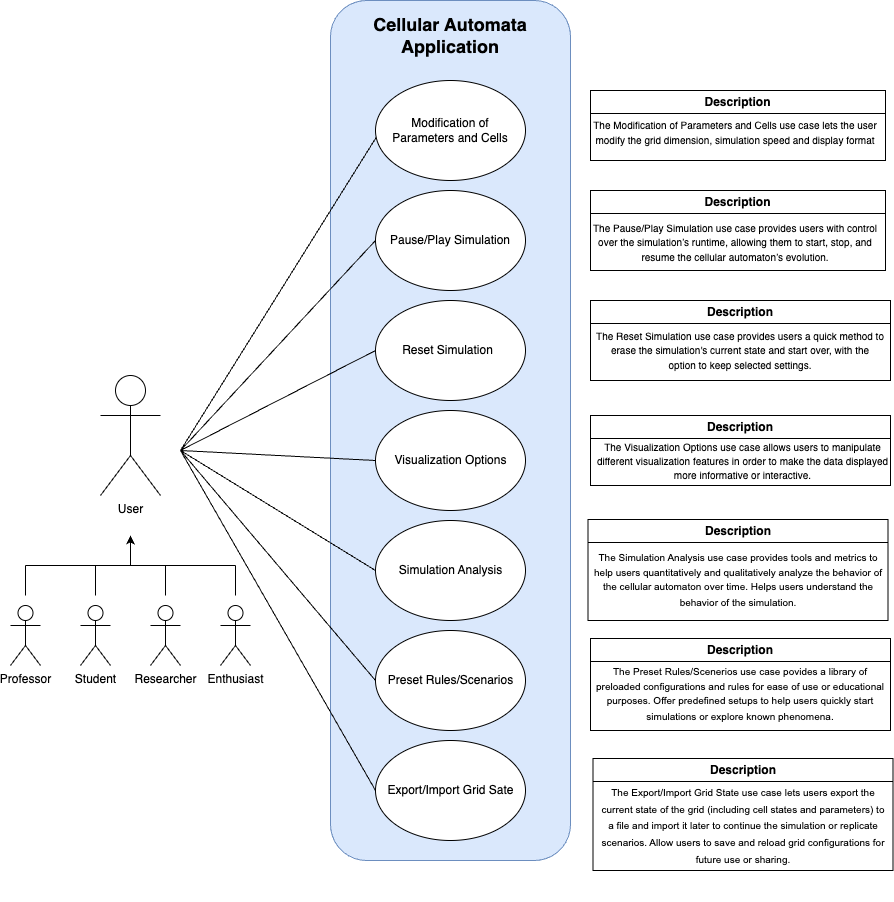

The diagram above was exported from draw.io. Its source (the exported page's mxGraphModel, read from the mxfile embedded in the PNG):
<mxGraphModel dx="1968" dy="1208" grid="1" gridSize="10" guides="1" tooltips="1" connect="1" arrows="1" fold="1" page="1" pageScale="1" pageWidth="850" pageHeight="1100" math="0" shadow="0">
  <root>
    <mxCell id="0" />
    <mxCell id="1" parent="0" />
    <mxCell id="NWpS5c2laPLYg9Z7Ewjy-1" value="" style="rounded=1;whiteSpace=wrap;html=1;fillColor=#dae8fc;strokeColor=#6c8ebf;" vertex="1" parent="1">
      <mxGeometry x="360" y="30" width="240" height="860" as="geometry" />
    </mxCell>
    <mxCell id="tkNIIAH0CnDnWojOQfZY-4" value="Cellular Automata Application" style="text;html=1;align=center;verticalAlign=middle;whiteSpace=wrap;rounded=0;fontSize=18;fontStyle=1" vertex="1" parent="1">
      <mxGeometry x="395" y="50" width="170" height="30" as="geometry" />
    </mxCell>
    <mxCell id="tkNIIAH0CnDnWojOQfZY-2" value="" style="endArrow=none;html=1;rounded=0;entryX=0;entryY=0.5;entryDx=0;entryDy=0;strokeWidth=1;" edge="1" parent="1" target="tkNIIAH0CnDnWojOQfZY-6">
      <mxGeometry width="50" height="50" relative="1" as="geometry">
        <mxPoint x="210" y="480" as="sourcePoint" />
        <mxPoint x="320" y="160" as="targetPoint" />
        <Array as="points" />
      </mxGeometry>
    </mxCell>
    <mxCell id="tkNIIAH0CnDnWojOQfZY-21" value="" style="endArrow=none;html=1;rounded=0;entryX=0;entryY=0.5;entryDx=0;entryDy=0;strokeWidth=1;" edge="1" target="tkNIIAH0CnDnWojOQfZY-19" parent="1">
      <mxGeometry width="50" height="50" relative="1" as="geometry">
        <mxPoint x="210" y="480" as="sourcePoint" />
        <mxPoint x="360" y="270" as="targetPoint" />
        <Array as="points" />
      </mxGeometry>
    </mxCell>
    <mxCell id="NWpS5c2laPLYg9Z7Ewjy-12" value="" style="endArrow=none;html=1;rounded=0;entryX=0;entryY=0.5;entryDx=0;entryDy=0;strokeWidth=1;" edge="1" parent="1" target="NWpS5c2laPLYg9Z7Ewjy-2">
      <mxGeometry width="50" height="50" relative="1" as="geometry">
        <mxPoint x="210" y="480" as="sourcePoint" />
        <mxPoint x="380" y="420" as="targetPoint" />
      </mxGeometry>
    </mxCell>
    <mxCell id="NWpS5c2laPLYg9Z7Ewjy-13" value="" style="endArrow=none;html=1;rounded=0;entryX=0;entryY=0.5;entryDx=0;entryDy=0;strokeWidth=1;" edge="1" parent="1" target="NWpS5c2laPLYg9Z7Ewjy-3">
      <mxGeometry width="50" height="50" relative="1" as="geometry">
        <mxPoint x="210" y="480" as="sourcePoint" />
        <mxPoint x="380" y="580" as="targetPoint" />
      </mxGeometry>
    </mxCell>
    <mxCell id="NWpS5c2laPLYg9Z7Ewjy-14" value="" style="endArrow=none;html=1;rounded=0;entryX=0;entryY=0.5;entryDx=0;entryDy=0;strokeWidth=1;" edge="1" parent="1" target="NWpS5c2laPLYg9Z7Ewjy-6">
      <mxGeometry width="50" height="50" relative="1" as="geometry">
        <mxPoint x="210" y="480" as="sourcePoint" />
        <mxPoint x="380" y="790" as="targetPoint" />
      </mxGeometry>
    </mxCell>
    <mxCell id="NWpS5c2laPLYg9Z7Ewjy-15" value="" style="endArrow=none;html=1;rounded=0;entryX=0;entryY=0.5;entryDx=0;entryDy=0;strokeWidth=1;" edge="1" parent="1" target="NWpS5c2laPLYg9Z7Ewjy-4">
      <mxGeometry width="50" height="50" relative="1" as="geometry">
        <mxPoint x="210" y="480" as="sourcePoint" />
        <mxPoint x="380" y="730" as="targetPoint" />
      </mxGeometry>
    </mxCell>
    <mxCell id="NWpS5c2laPLYg9Z7Ewjy-16" value="" style="endArrow=none;html=1;rounded=0;entryX=0;entryY=0.5;entryDx=0;entryDy=0;strokeWidth=1;" edge="1" parent="1" target="NWpS5c2laPLYg9Z7Ewjy-5">
      <mxGeometry width="50" height="50" relative="1" as="geometry">
        <mxPoint x="210" y="480" as="sourcePoint" />
        <mxPoint x="380" y="770" as="targetPoint" />
      </mxGeometry>
    </mxCell>
    <mxCell id="NWpS5c2laPLYg9Z7Ewjy-17" value="" style="group" connectable="0" vertex="1" parent="1">
      <mxGeometry x="405" y="110" width="150" height="100" as="geometry" />
    </mxCell>
    <mxCell id="tkNIIAH0CnDnWojOQfZY-5" value="" style="ellipse;whiteSpace=wrap;html=1;" vertex="1" parent="NWpS5c2laPLYg9Z7Ewjy-17">
      <mxGeometry width="150" height="100" as="geometry" />
    </mxCell>
    <mxCell id="tkNIIAH0CnDnWojOQfZY-6" value="Modification of Parameters and Cells" style="text;html=1;align=center;verticalAlign=middle;whiteSpace=wrap;rounded=0;" vertex="1" parent="NWpS5c2laPLYg9Z7Ewjy-17">
      <mxGeometry x="5" y="22.5" width="140" height="55" as="geometry" />
    </mxCell>
    <mxCell id="NWpS5c2laPLYg9Z7Ewjy-18" value="" style="group" connectable="0" vertex="1" parent="1">
      <mxGeometry x="405" y="220" width="150" height="100" as="geometry" />
    </mxCell>
    <mxCell id="tkNIIAH0CnDnWojOQfZY-19" value="" style="ellipse;whiteSpace=wrap;html=1;" vertex="1" parent="NWpS5c2laPLYg9Z7Ewjy-18">
      <mxGeometry width="150" height="100" as="geometry" />
    </mxCell>
    <mxCell id="tkNIIAH0CnDnWojOQfZY-20" value="Pause/Play Simulation" style="text;html=1;align=center;verticalAlign=middle;whiteSpace=wrap;rounded=0;" vertex="1" parent="NWpS5c2laPLYg9Z7Ewjy-18">
      <mxGeometry x="10" y="22.5" width="130" height="55" as="geometry" />
    </mxCell>
    <mxCell id="NWpS5c2laPLYg9Z7Ewjy-19" value="" style="group" connectable="0" vertex="1" parent="1">
      <mxGeometry x="405" y="330" width="150" height="100" as="geometry" />
    </mxCell>
    <mxCell id="NWpS5c2laPLYg9Z7Ewjy-2" value="" style="ellipse;whiteSpace=wrap;html=1;" vertex="1" parent="NWpS5c2laPLYg9Z7Ewjy-19">
      <mxGeometry width="150" height="100" as="geometry" />
    </mxCell>
    <mxCell id="NWpS5c2laPLYg9Z7Ewjy-7" value="Reset Simulation" style="text;html=1;align=center;verticalAlign=middle;whiteSpace=wrap;rounded=0;" vertex="1" parent="NWpS5c2laPLYg9Z7Ewjy-19">
      <mxGeometry x="5" y="25" width="135" height="50" as="geometry" />
    </mxCell>
    <mxCell id="NWpS5c2laPLYg9Z7Ewjy-20" value="" style="group" connectable="0" vertex="1" parent="1">
      <mxGeometry x="405" y="440" width="150" height="100" as="geometry" />
    </mxCell>
    <mxCell id="NWpS5c2laPLYg9Z7Ewjy-3" value="" style="ellipse;whiteSpace=wrap;html=1;" vertex="1" parent="NWpS5c2laPLYg9Z7Ewjy-20">
      <mxGeometry width="150" height="100" as="geometry" />
    </mxCell>
    <mxCell id="NWpS5c2laPLYg9Z7Ewjy-8" value="Visualization Options" style="text;html=1;align=center;verticalAlign=middle;whiteSpace=wrap;rounded=0;" vertex="1" parent="NWpS5c2laPLYg9Z7Ewjy-20">
      <mxGeometry x="12.5" y="25" width="125" height="50" as="geometry" />
    </mxCell>
    <mxCell id="NWpS5c2laPLYg9Z7Ewjy-21" value="" style="group" connectable="0" vertex="1" parent="1">
      <mxGeometry x="405" y="550" width="150" height="100" as="geometry" />
    </mxCell>
    <mxCell id="NWpS5c2laPLYg9Z7Ewjy-4" value="" style="ellipse;whiteSpace=wrap;html=1;" vertex="1" parent="NWpS5c2laPLYg9Z7Ewjy-21">
      <mxGeometry width="150" height="100" as="geometry" />
    </mxCell>
    <mxCell id="NWpS5c2laPLYg9Z7Ewjy-9" value="Simulation Analysis" style="text;html=1;align=center;verticalAlign=middle;whiteSpace=wrap;rounded=0;" vertex="1" parent="NWpS5c2laPLYg9Z7Ewjy-21">
      <mxGeometry x="7.5" y="25" width="135" height="50" as="geometry" />
    </mxCell>
    <mxCell id="NWpS5c2laPLYg9Z7Ewjy-22" value="" style="group" connectable="0" vertex="1" parent="1">
      <mxGeometry x="405" y="660" width="150" height="100" as="geometry" />
    </mxCell>
    <mxCell id="NWpS5c2laPLYg9Z7Ewjy-5" value="" style="ellipse;whiteSpace=wrap;html=1;" vertex="1" parent="NWpS5c2laPLYg9Z7Ewjy-22">
      <mxGeometry width="150" height="100" as="geometry" />
    </mxCell>
    <mxCell id="NWpS5c2laPLYg9Z7Ewjy-10" value="Preset Rules/Scenarios" style="text;html=1;align=center;verticalAlign=middle;whiteSpace=wrap;rounded=0;" vertex="1" parent="NWpS5c2laPLYg9Z7Ewjy-22">
      <mxGeometry x="7.5" y="25" width="135" height="50" as="geometry" />
    </mxCell>
    <mxCell id="NWpS5c2laPLYg9Z7Ewjy-23" value="" style="group" connectable="0" vertex="1" parent="1">
      <mxGeometry x="405" y="770" width="150" height="100" as="geometry" />
    </mxCell>
    <mxCell id="NWpS5c2laPLYg9Z7Ewjy-6" value="" style="ellipse;whiteSpace=wrap;html=1;" vertex="1" parent="NWpS5c2laPLYg9Z7Ewjy-23">
      <mxGeometry width="150" height="100" as="geometry" />
    </mxCell>
    <mxCell id="NWpS5c2laPLYg9Z7Ewjy-11" value="Export/Import Grid Sate" style="text;html=1;align=center;verticalAlign=middle;whiteSpace=wrap;rounded=0;" vertex="1" parent="NWpS5c2laPLYg9Z7Ewjy-23">
      <mxGeometry x="7.5" y="25" width="135" height="50" as="geometry" />
    </mxCell>
    <mxCell id="NWpS5c2laPLYg9Z7Ewjy-45" value="" style="group" connectable="0" vertex="1" parent="1">
      <mxGeometry x="40" y="405" width="240" height="290" as="geometry" />
    </mxCell>
    <mxCell id="CxOX_8Q5nA_PPl-1__Iv-8" value="User" style="shape=umlActor;verticalLabelPosition=bottom;verticalAlign=top;html=1;outlineConnect=0;" vertex="1" parent="NWpS5c2laPLYg9Z7Ewjy-45">
      <mxGeometry x="90" width="60" height="120" as="geometry" />
    </mxCell>
    <mxCell id="NWpS5c2laPLYg9Z7Ewjy-43" value="" style="group" connectable="0" vertex="1" parent="NWpS5c2laPLYg9Z7Ewjy-45">
      <mxGeometry y="190" width="240" height="100" as="geometry" />
    </mxCell>
    <mxCell id="NWpS5c2laPLYg9Z7Ewjy-25" value="Professor" style="shape=umlActor;verticalLabelPosition=bottom;verticalAlign=top;html=1;outlineConnect=0;" vertex="1" parent="NWpS5c2laPLYg9Z7Ewjy-43">
      <mxGeometry y="40" width="30" height="60" as="geometry" />
    </mxCell>
    <mxCell id="NWpS5c2laPLYg9Z7Ewjy-26" value="Student" style="shape=umlActor;verticalLabelPosition=bottom;verticalAlign=top;html=1;outlineConnect=0;" vertex="1" parent="NWpS5c2laPLYg9Z7Ewjy-43">
      <mxGeometry x="70" y="40" width="30" height="60" as="geometry" />
    </mxCell>
    <mxCell id="NWpS5c2laPLYg9Z7Ewjy-27" value="Researcher" style="shape=umlActor;verticalLabelPosition=bottom;verticalAlign=top;html=1;outlineConnect=0;" vertex="1" parent="NWpS5c2laPLYg9Z7Ewjy-43">
      <mxGeometry x="140" y="40" width="30" height="60" as="geometry" />
    </mxCell>
    <mxCell id="NWpS5c2laPLYg9Z7Ewjy-28" value="Enthusiast" style="shape=umlActor;verticalLabelPosition=bottom;verticalAlign=top;html=1;outlineConnect=0;" vertex="1" parent="NWpS5c2laPLYg9Z7Ewjy-43">
      <mxGeometry x="210" y="40" width="30" height="60" as="geometry" />
    </mxCell>
    <mxCell id="NWpS5c2laPLYg9Z7Ewjy-42" value="" style="group" connectable="0" vertex="1" parent="NWpS5c2laPLYg9Z7Ewjy-43">
      <mxGeometry x="15" width="210" height="30" as="geometry" />
    </mxCell>
    <mxCell id="NWpS5c2laPLYg9Z7Ewjy-36" value="" style="endArrow=none;html=1;rounded=0;" edge="1" parent="NWpS5c2laPLYg9Z7Ewjy-42">
      <mxGeometry width="50" height="50" relative="1" as="geometry">
        <mxPoint as="sourcePoint" />
        <mxPoint x="210" as="targetPoint" />
      </mxGeometry>
    </mxCell>
    <mxCell id="NWpS5c2laPLYg9Z7Ewjy-37" value="" style="endArrow=none;html=1;rounded=0;" edge="1" parent="NWpS5c2laPLYg9Z7Ewjy-42">
      <mxGeometry width="50" height="50" relative="1" as="geometry">
        <mxPoint y="30" as="sourcePoint" />
        <mxPoint as="targetPoint" />
      </mxGeometry>
    </mxCell>
    <mxCell id="NWpS5c2laPLYg9Z7Ewjy-38" value="" style="endArrow=none;html=1;rounded=0;" edge="1" parent="NWpS5c2laPLYg9Z7Ewjy-42">
      <mxGeometry width="50" height="50" relative="1" as="geometry">
        <mxPoint x="70" y="30" as="sourcePoint" />
        <mxPoint x="70" as="targetPoint" />
      </mxGeometry>
    </mxCell>
    <mxCell id="NWpS5c2laPLYg9Z7Ewjy-39" value="" style="endArrow=none;html=1;rounded=0;" edge="1" parent="NWpS5c2laPLYg9Z7Ewjy-42">
      <mxGeometry width="50" height="50" relative="1" as="geometry">
        <mxPoint x="140" y="30" as="sourcePoint" />
        <mxPoint x="140" as="targetPoint" />
      </mxGeometry>
    </mxCell>
    <mxCell id="NWpS5c2laPLYg9Z7Ewjy-40" value="" style="endArrow=none;html=1;rounded=0;" edge="1" parent="NWpS5c2laPLYg9Z7Ewjy-42">
      <mxGeometry width="50" height="50" relative="1" as="geometry">
        <mxPoint x="210" y="30" as="sourcePoint" />
        <mxPoint x="210" as="targetPoint" />
      </mxGeometry>
    </mxCell>
    <mxCell id="NWpS5c2laPLYg9Z7Ewjy-44" value="" style="endArrow=classic;html=1;rounded=0;" edge="1" parent="NWpS5c2laPLYg9Z7Ewjy-45">
      <mxGeometry width="50" height="50" relative="1" as="geometry">
        <mxPoint x="120" y="190" as="sourcePoint" />
        <mxPoint x="120" y="160" as="targetPoint" />
      </mxGeometry>
    </mxCell>
    <mxCell id="tkNIIAH0CnDnWojOQfZY-27" value="Description" style="swimlane;whiteSpace=wrap;html=1;" vertex="1" parent="1">
      <mxGeometry x="620" y="120" width="295" height="70" as="geometry" />
    </mxCell>
    <mxCell id="tkNIIAH0CnDnWojOQfZY-32" value="&lt;font style=&quot;font-size: 10px;&quot;&gt;&lt;span style=&quot;text-wrap-mode: nowrap;&quot;&gt;The&amp;nbsp;&lt;/span&gt;Modification of Parameters and Cells use case lets the user modify the grid dimension, simulation speed and display format&lt;/font&gt;" style="text;html=1;align=center;verticalAlign=middle;whiteSpace=wrap;rounded=0;" vertex="1" parent="tkNIIAH0CnDnWojOQfZY-27">
      <mxGeometry y="5.5" width="290" height="72" as="geometry" />
    </mxCell>
    <mxCell id="CxOX_8Q5nA_PPl-1__Iv-26" value="Description" style="swimlane;whiteSpace=wrap;html=1;" vertex="1" parent="1">
      <mxGeometry x="620" y="330" width="300" height="80" as="geometry" />
    </mxCell>
    <mxCell id="tkNIIAH0CnDnWojOQfZY-35" value="&lt;font style=&quot;font-size: 10px;&quot;&gt;&lt;span style=&quot;text-wrap-mode: nowrap;&quot;&gt;The&amp;nbsp;&lt;/span&gt;Reset Simulation use case p&lt;/font&gt;&lt;span style=&quot;background-color: transparent; font-size: 10px;&quot;&gt;rovides users a quick method to erase the simulation's current state and start over, with the option to keep selected settings.&lt;/span&gt;&lt;div&gt;&lt;span style=&quot;background-color: transparent; color: light-dark(rgb(0, 0, 0), rgb(255, 255, 255));&quot;&gt;&lt;br&gt;&lt;/span&gt;&lt;/div&gt;" style="text;html=1;align=center;verticalAlign=middle;whiteSpace=wrap;rounded=0;" vertex="1" parent="CxOX_8Q5nA_PPl-1__Iv-26">
      <mxGeometry x="5" y="24" width="290" height="66" as="geometry" />
    </mxCell>
    <mxCell id="tkNIIAH0CnDnWojOQfZY-33" value="Description" style="swimlane;whiteSpace=wrap;html=1;" vertex="1" parent="1">
      <mxGeometry x="620" y="220" width="295" height="80" as="geometry" />
    </mxCell>
    <mxCell id="tkNIIAH0CnDnWojOQfZY-34" value="&lt;font style=&quot;font-size: 10px;&quot;&gt;&lt;span style=&quot;text-wrap-mode: nowrap;&quot;&gt;The&amp;nbsp;&lt;/span&gt;Pause/Play Simulation use case provides users with control over the simulation’s runtime, allowing them to start, stop, and resume the cellular automaton’s evolution.&lt;/font&gt;" style="text;html=1;align=center;verticalAlign=middle;whiteSpace=wrap;rounded=0;" vertex="1" parent="tkNIIAH0CnDnWojOQfZY-33">
      <mxGeometry y="15.5" width="290" height="72" as="geometry" />
    </mxCell>
    <mxCell id="tkNIIAH0CnDnWojOQfZY-36" value="Description" style="swimlane;whiteSpace=wrap;html=1;" vertex="1" parent="1">
      <mxGeometry x="620" y="445" width="300" height="70" as="geometry" />
    </mxCell>
    <mxCell id="tkNIIAH0CnDnWojOQfZY-37" value="&lt;font style=&quot;font-size: 10px;&quot;&gt;&lt;span style=&quot;text-wrap-mode: nowrap;&quot;&gt;The&amp;nbsp;&lt;/span&gt;Visualization Options use case allows users&amp;nbsp;&lt;/font&gt;&lt;span style=&quot;background-color: transparent; font-size: 10px;&quot;&gt;to manipulate different visualization features in order to make the data displayed more informative or interactive.&lt;/span&gt;&lt;div&gt;&lt;span style=&quot;font-size: 10px;&quot;&gt;&lt;br&gt;&lt;/span&gt;&lt;div&gt;&lt;span style=&quot;background-color: transparent; color: light-dark(rgb(0, 0, 0), rgb(255, 255, 255));&quot;&gt;&lt;br&gt;&lt;/span&gt;&lt;/div&gt;&lt;/div&gt;" style="text;html=1;align=center;verticalAlign=middle;whiteSpace=wrap;rounded=0;" vertex="1" parent="tkNIIAH0CnDnWojOQfZY-36">
      <mxGeometry x="5" y="20" width="295" height="80" as="geometry" />
    </mxCell>
    <mxCell id="tkNIIAH0CnDnWojOQfZY-38" value="Description" style="swimlane;whiteSpace=wrap;html=1;" vertex="1" parent="1">
      <mxGeometry x="617.5" y="549" width="300" height="101" as="geometry" />
    </mxCell>
    <mxCell id="tkNIIAH0CnDnWojOQfZY-39" value="&lt;div&gt;&lt;span id=&quot;docs-internal-guid-1b2dc7fc-7fff-b4c8-3771-217f92a9ad4b&quot;&gt;&lt;span style=&quot;font-family: Arial, sans-serif; background-color: transparent; font-variant-numeric: normal; font-variant-east-asian: normal; font-variant-alternates: normal; font-variant-position: normal; font-variant-emoji: normal; vertical-align: baseline; white-space-collapse: preserve;&quot;&gt;&lt;font style=&quot;font-size: 10px;&quot;&gt;The Simulation Analysis use case provides tools and metrics to help users quantitatively and qualitatively analyze the behavior of the cellular automaton over time. Helps users understand the behavior of the simulation.&lt;/font&gt;&lt;/span&gt;&lt;span style=&quot;font-size: 11pt; font-family: Arial, sans-serif; background-color: transparent; font-variant-numeric: normal; font-variant-east-asian: normal; font-variant-alternates: normal; font-variant-position: normal; font-variant-emoji: normal; vertical-align: baseline; white-space-collapse: preserve;&quot;&gt;&lt;br&gt;&lt;/span&gt;&lt;/span&gt;&lt;/div&gt;" style="text;html=1;align=center;verticalAlign=middle;whiteSpace=wrap;rounded=0;" vertex="1" parent="tkNIIAH0CnDnWojOQfZY-38">
      <mxGeometry x="5" y="25" width="290" height="72" as="geometry" />
    </mxCell>
    <mxCell id="tkNIIAH0CnDnWojOQfZY-40" value="Description" style="swimlane;whiteSpace=wrap;html=1;" vertex="1" parent="1">
      <mxGeometry x="620" y="668" width="300" height="92" as="geometry" />
    </mxCell>
    <mxCell id="tkNIIAH0CnDnWojOQfZY-41" value="&lt;div&gt;&lt;span id=&quot;docs-internal-guid-05107872-7fff-3d0b-e0ac-d3548600a454&quot;&gt;&lt;span style=&quot;font-family: Arial, sans-serif; background-color: transparent; font-variant-numeric: normal; font-variant-east-asian: normal; font-variant-alternates: normal; font-variant-position: normal; font-variant-emoji: normal; vertical-align: baseline; white-space-collapse: preserve;&quot;&gt;&lt;font style=&quot;font-size: 10px;&quot;&gt;The Preset Rules/Scenerios use case povides a library of preloaded configurations and rules for ease of use or educational purposes. Offer predefined setups to help users quickly start simulations or explore known phenomena.&lt;/font&gt;&lt;/span&gt;&lt;span style=&quot;font-size: 11pt; font-family: Arial, sans-serif; background-color: transparent; font-variant-numeric: normal; font-variant-east-asian: normal; font-variant-alternates: normal; font-variant-position: normal; font-variant-emoji: normal; vertical-align: baseline; white-space-collapse: preserve;&quot;&gt;&lt;br&gt;&lt;/span&gt;&lt;/span&gt;&lt;/div&gt;" style="text;html=1;align=center;verticalAlign=middle;whiteSpace=wrap;rounded=0;" vertex="1" parent="tkNIIAH0CnDnWojOQfZY-40">
      <mxGeometry x="5" y="20" width="290" height="72" as="geometry" />
    </mxCell>
    <mxCell id="tkNIIAH0CnDnWojOQfZY-42" value="Description" style="swimlane;whiteSpace=wrap;html=1;" vertex="1" parent="1">
      <mxGeometry x="622.5" y="788" width="300" height="112" as="geometry" />
    </mxCell>
    <mxCell id="tkNIIAH0CnDnWojOQfZY-43" value="&lt;div&gt;&lt;span id=&quot;docs-internal-guid-2adccbf3-7fff-ede9-db7a-d065449177e5&quot;&gt;&lt;p style=&quot;line-height:1.38;margin-top:12pt;margin-bottom:12pt;&quot; dir=&quot;ltr&quot;&gt;&lt;span style=&quot;font-family: Arial, sans-serif; background-color: transparent; font-variant-numeric: normal; font-variant-east-asian: normal; font-variant-alternates: normal; font-variant-position: normal; font-variant-emoji: normal; vertical-align: baseline; white-space-collapse: preserve;&quot;&gt;&lt;font style=&quot;font-size: 10px;&quot;&gt;The Export/Import Grid State use case lets users export the current state of the grid (including cell states and parameters) to a file and import it later to continue the simulation or replicate scenarios. Allow users to save and reload grid configurations for future use or sharing.&lt;/font&gt;&lt;/span&gt;&lt;/p&gt;&lt;div&gt;&lt;span style=&quot;font-size: 11pt; font-family: Arial, sans-serif; background-color: transparent; font-variant-numeric: normal; font-variant-east-asian: normal; font-variant-alternates: normal; font-variant-position: normal; font-variant-emoji: normal; vertical-align: baseline; white-space-collapse: preserve;&quot;&gt;&lt;br&gt;&lt;/span&gt;&lt;/div&gt;&lt;/span&gt;&lt;/div&gt;" style="text;html=1;align=center;verticalAlign=middle;whiteSpace=wrap;rounded=0;" vertex="1" parent="tkNIIAH0CnDnWojOQfZY-42">
      <mxGeometry x="5" y="40" width="290" height="72" as="geometry" />
    </mxCell>
  </root>
</mxGraphModel>